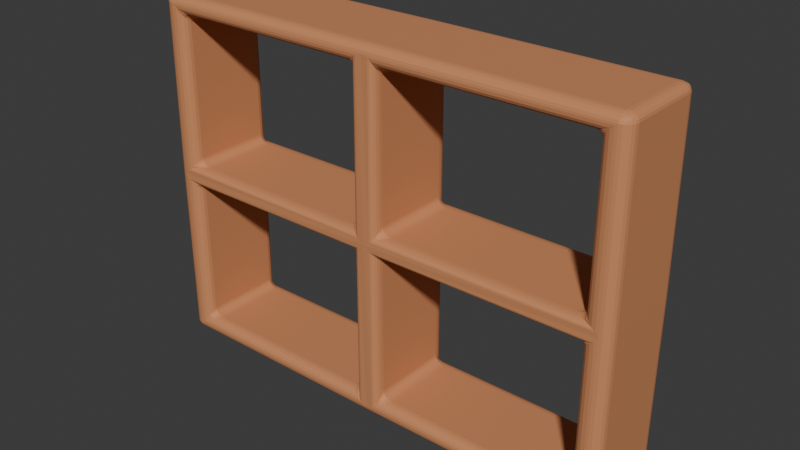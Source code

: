 # Source: window.blend  (saved by Blender 4.2.66; exported with 4.5.12 LTS)
import bpy
from mathutils import Matrix  # noqa: F401  (used for matrix-valued properties, if any)

bpy.ops.wm.read_factory_settings(use_empty=True)
scene = bpy.context.scene
scene.name = 'Scene'

# ---- materials (node trees are filled in below, after node groups)
mat_material___brown = bpy.data.materials.new('Material - Brown')
mat_material___brown.alpha_threshold = 0.0
mat_material___brown.line_color = (0.0, 0.0, 0.0, 1.0)

# ---- material node trees
mat_material___brown.use_nodes = True; mat_material___brown.node_tree.nodes.clear()
_N = mat_material___brown.node_tree.nodes; _L = mat_material___brown.node_tree.links
n0 = _N.new('ShaderNodeOutputMaterial'); n0.name = 'Material Output'; n0.location = (300, 300)
n1 = _N.new('ShaderNodeBsdfPrincipled'); n1.name = 'Principled BSDF'; n1.location = (10, 300)
n1.distribution = 'GGX'
n1.subsurface_method = 'RANDOM_WALK_SKIN'
n1.inputs[0].default_value = (0.6308, 0.2623, 0.117, 1.0)
n1.inputs[2].default_value = 0.65
n1.inputs[3].default_value = 1.45
n1.inputs[13].default_value = 0.35
n1.inputs[27].default_value = (0.0, 0.0, 0.0, 1.0)
n1.inputs[28].default_value = 1.0
_L.new(n1.outputs[0], n0.inputs[0])
n0.is_active_output = True

# ---- world
world_world = bpy.data.worlds.new('World'); scene.world = world_world
world_world.use_nodes = True; world_world.node_tree.nodes.clear()
_N = world_world.node_tree.nodes; _L = world_world.node_tree.links
n0 = _N.new('ShaderNodeOutputWorld'); n0.name = 'World Output'; n0.location = (300, 300)
n1 = _N.new('ShaderNodeBackground'); n1.name = 'Background'; n1.location = (10, 300)
n1.inputs[0].default_value = (0.05088, 0.05088, 0.05088, 1.0)
_L.new(n1.outputs[0], n0.inputs[0])
n0.is_active_output = True
world_world.color = (0.05088, 0.05088, 0.05088)
world_world.sun_shadow_jitter_overblur = 0.0

# ---- meshes
me_cube_009 = bpy.data.meshes.new('Cube.009')
me_cube_009.from_pydata([(-0.5, 0.9575, -0.3053), (-0.5, 0.9575, 0.6811), (0.5, 0.9575, -0.3053), (0.5, 0.9575, 0.6811), (-0.5, 0.9575, 0.1879), (0.5, 0.9575, 0.1879), (0.0, 0.9575, -0.3053), (0.0, 0.9575, 0.6811), (0.0, 0.9575, 0.1879), (-0.4577, 0.9575, 0.2116), (-0.4577, 0.9575, 0.6393), (-0.02409, 0.9575, 0.6393), (-0.02409, 0.9575, 0.2116), (-0.4577, 0.9575, -0.2636), (-0.4577, 0.9575, 0.1641), (-0.02409, 0.9575, 0.1641), (-0.02409, 0.9575, -0.2636), (0.4577, 0.9575, 0.1641), (0.4577, 0.9575, -0.2636), (0.02409, 0.9575, -0.2636), (0.02409, 0.9575, 0.1641), (0.4577, 0.9575, 0.6393), (0.4577, 0.9575, 0.2116), (0.02409, 0.9575, 0.6393), (0.02409, 0.9575, 0.2116), (-0.5, 1.137, 0.1879), (-0.5, 1.137, 0.6811), (0.5, 1.137, 0.1879), (0.5, 1.137, -0.3053), (0.0, 1.137, -0.3053), (0.0, 1.137, 0.6811), (-0.5, 1.137, -0.3053), (0.5, 1.137, 0.6811), (0.0, 1.137, 0.1879), (-0.4577, 1.137, 0.2116), (-0.4577, 1.137, 0.6393), (-0.02409, 1.137, 0.6393), (-0.02409, 1.137, 0.2116), (-0.4577, 1.137, -0.2636), (-0.4577, 1.137, 0.1641), (-0.02409, 1.137, 0.1641), (-0.02409, 1.137, -0.2636), (0.4577, 1.137, 0.1641), (0.4577, 1.137, -0.2636), (0.02409, 1.137, -0.2636), (0.02409, 1.137, 0.1641), (0.4577, 1.137, 0.6393), (0.4577, 1.137, 0.2116), (0.02409, 1.137, 0.6393), (0.02409, 1.137, 0.2116)], [], [(4, 9, 12, 8), (0, 13, 16, 6), (2, 18, 17, 5), (3, 21, 23, 7), (1, 10, 9, 4), (8, 12, 11, 7), (7, 11, 10, 1), (8, 15, 14, 4), (6, 16, 15, 8), (4, 14, 13, 0), (8, 20, 19, 6), (6, 19, 18, 2), (5, 17, 20, 8), (7, 23, 24, 8), (5, 22, 21, 3), (8, 24, 22, 5), (25, 33, 37, 34), (31, 29, 41, 38), (28, 27, 42, 43), (32, 30, 48, 46), (26, 25, 34, 35), (33, 30, 36, 37), (30, 26, 35, 36), (33, 25, 39, 40), (29, 33, 40, 41), (25, 31, 38, 39), (33, 29, 44, 45), (29, 28, 43, 44), (27, 33, 45, 42), (30, 33, 49, 48), (27, 32, 46, 47), (33, 27, 47, 49), (20, 17, 42, 45), (3, 7, 30, 32), (15, 16, 41, 40), (22, 24, 49, 47), (2, 5, 27, 28), (19, 20, 45, 44), (24, 23, 48, 49), (6, 2, 28, 29), (7, 1, 26, 30), (4, 0, 31, 25), (9, 10, 35, 34), (5, 3, 32, 27), (13, 14, 39, 38), (10, 11, 36, 35), (17, 18, 43, 42), (14, 15, 40, 39), (21, 22, 47, 46), (12, 9, 34, 37), (18, 19, 44, 43), (0, 6, 29, 31), (16, 13, 38, 41), (23, 21, 46, 48), (1, 4, 25, 26), (11, 12, 37, 36)])
_uv = me_cube_009.uv_layers.new(name='UVMap')
_uv.uv.foreach_set('vector', [0.5, 1.0, 0.5, 1.0, 0.5, 0.875, 0.5, 0.875, 0.125, 0.75, 0.125, 0.75, 0.25, 0.75, 0.25, 0.75, 0.375, 0.75, 0.375, 0.75, 0.5, 0.75, 0.5, 0.75, 0.625, 0.75, 0.625, 0.75, 0.75, 0.75, 0.75, 0.75, 0.625, 0.0, 0.625, 0.0, 0.5, 0.0, 0.5, 0.0, 0.5, 0.875, 0.5, 0.875, 0.625, 0.875, 0.625, 0.875, 0.75, 0.75, 0.75, 0.75, 0.875, 0.75, 0.875, 0.75, 0.5, 0.875, 0.5, 0.875, 0.5, 1.0, 0.5, 1.0, 0.375, 0.875, 0.375, 0.875, 0.5, 0.875, 0.5, 0.875, 0.5, 0.0, 0.5, 0.0, 0.375, 0.0, 0.375, 0.0, 0.5, 0.875, 0.5, 0.875, 0.375, 0.875, 0.375, 0.875, 0.25, 0.75, 0.25, 0.75, 0.375, 0.75, 0.375, 0.75, 0.5, 0.75, 0.5, 0.75, 0.5, 0.875, 0.5, 0.875, 0.625, 0.875, 0.625, 0.875, 0.5, 0.875, 0.5, 0.875, 0.5, 0.75, 0.5, 0.75, 0.625, 0.75, 0.625, 0.75, 0.5, 0.875, 0.5, 0.875, 0.5, 0.75, 0.5, 0.75, 0.5, 1.0, 0.5, 0.875, 0.5, 0.875, 0.5, 1.0, 0.125, 0.75, 0.25, 0.75, 0.25, 0.75, 0.125, 0.75, 0.375, 0.75, 0.5, 0.75, 0.5, 0.75, 0.375, 0.75, 0.625, 0.75, 0.75, 0.75, 0.75, 0.75, 0.625, 0.75, 0.625, 0.0, 0.5, 0.0, 0.5, 0.0, 0.625, 0.0, 0.5, 0.875, 0.625, 0.875, 0.625, 0.875, 0.5, 0.875, 0.75, 0.75, 0.875, 0.75, 0.875, 0.75, 0.75, 0.75, 0.5, 0.875, 0.5, 1.0, 0.5, 1.0, 0.5, 0.875, 0.375, 0.875, 0.5, 0.875, 0.5, 0.875, 0.375, 0.875, 0.5, 0.0, 0.375, 0.0, 0.375, 0.0, 0.5, 0.0, 0.5, 0.875, 0.375, 0.875, 0.375, 0.875, 0.5, 0.875, 0.25, 0.75, 0.375, 0.75, 0.375, 0.75, 0.25, 0.75, 0.5, 0.75, 0.5, 0.875, 0.5, 0.875, 0.5, 0.75, 0.625, 0.875, 0.5, 0.875, 0.5, 0.875, 0.625, 0.875, 0.5, 0.75, 0.625, 0.75, 0.625, 0.75, 0.5, 0.75, 0.5, 0.875, 0.5, 0.75, 0.5, 0.75, 0.5, 0.875, 0.5, 0.875, 0.5, 0.75, 0.5, 0.75, 0.5, 0.875, 0.625, 0.75, 0.75, 0.75, 0.75, 0.75, 0.625, 0.75, 0.5, 0.875, 0.375, 0.875, 0.375, 0.875, 0.5, 0.875, 0.5, 0.75, 0.5, 0.875, 0.5, 0.875, 0.5, 0.75, 0.375, 0.75, 0.5, 0.75, 0.5, 0.75, 0.375, 0.75, 0.375, 0.875, 0.5, 0.875, 0.5, 0.875, 0.375, 0.875, 0.5, 0.875, 0.625, 0.875, 0.625, 0.875, 0.5, 0.875, 0.25, 0.75, 0.375, 0.75, 0.375, 0.75, 0.25, 0.75, 0.75, 0.75, 0.875, 0.75, 0.875, 0.75, 0.75, 0.75, 0.5, 0.0, 0.375, 0.0, 0.375, 0.0, 0.5, 0.0, 0.5, 0.0, 0.625, 0.0, 0.625, 0.0, 0.5, 0.0, 0.5, 0.75, 0.625, 0.75, 0.625, 0.75, 0.5, 0.75, 0.375, 0.0, 0.5, 0.0, 0.5, 0.0, 0.375, 0.0, 0.875, 0.75, 0.75, 0.75, 0.75, 0.75, 0.875, 0.75, 0.5, 0.75, 0.375, 0.75, 0.375, 0.75, 0.5, 0.75, 0.5, 1.0, 0.5, 0.875, 0.5, 0.875, 0.5, 1.0, 0.625, 0.75, 0.5, 0.75, 0.5, 0.75, 0.625, 0.75, 0.5, 0.875, 0.5, 1.0, 0.5, 1.0, 0.5, 0.875, 0.375, 0.75, 0.25, 0.75, 0.25, 0.75, 0.375, 0.75, 0.125, 0.75, 0.25, 0.75, 0.25, 0.75, 0.125, 0.75, 0.25, 0.75, 0.125, 0.75, 0.125, 0.75, 0.25, 0.75, 0.75, 0.75, 0.625, 0.75, 0.625, 0.75, 0.75, 0.75, 0.625, 0.0, 0.5, 0.0, 0.5, 0.0, 0.625, 0.0, 0.625, 0.875, 0.5, 0.875, 0.5, 0.875, 0.625, 0.875])
me_cube_009.materials.append(mat_material___brown)
me_cube_009.update()

# ---- objects
ob_window = bpy.data.objects.new('window', me_cube_009)

# ---- transforms, parenting, visibility, modifiers, constraints
ob_window.location = (0.0, -2.122, 0.5133)
ob_window.scale = (2.0, 2.081, 1.5)
_m = ob_window.modifiers.new('Solidify', 'SOLIDIFY')
_m = ob_window.modifiers.new('Bevel', 'BEVEL')
_m.segments = 5

# ---- collection membership
scene.collection.objects.link(ob_window)

# ---- scene / render settings (as saved in the file)
scene.frame_start = 1; scene.frame_end = 250; scene.frame_set(1)
scene.render.engine = 'BLENDER_EEVEE_NEXT'
bpy.context.view_layer.update()

# ---- added for rendering (the .blend has no active camera and no usable light): camera, sun
cam_auto = bpy.data.cameras.new('AutoCamera')
cam_auto.lens = 50.0
cam_auto.sensor_width = 36.0
cam_auto.clip_end = 1000.0
ob_auto_camera = bpy.data.objects.new('AutoCamera', cam_auto)
scene.collection.objects.link(ob_auto_camera)
ob_auto_camera.location = (2.36602, -2.78191, 2.68786)
ob_auto_camera.rotation_euler = (1.09748, -7.21219e-08, 0.694738)
scene.camera = ob_auto_camera
light_auto_sun = bpy.data.lights.new('AutoSun', 'SUN')
light_auto_sun.energy = 3.0
light_auto_sun.angle = 0.0523599
ob_auto_sun = bpy.data.objects.new('AutoSun', light_auto_sun)
scene.collection.objects.link(ob_auto_sun)
ob_auto_sun.rotation_euler = (0.872665, 0.174533, 0.523599)
bpy.context.view_layer.update()
